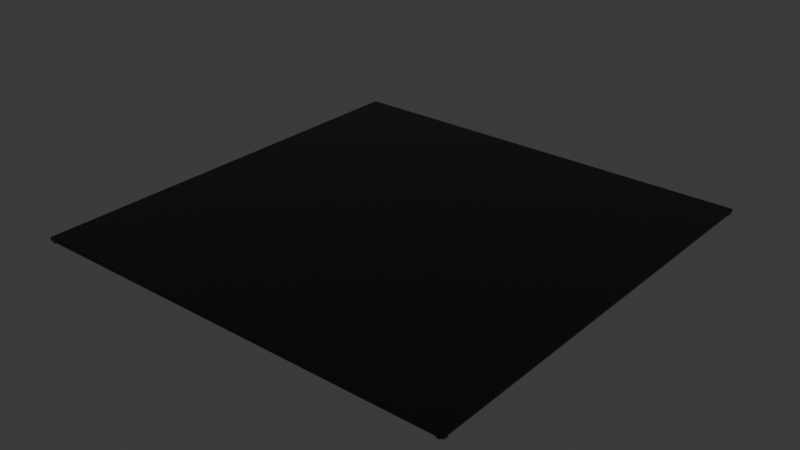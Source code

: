 # Source: CyberArenaFloorPlate.blend  (saved by Blender 5.1.30; exported with 4.5.12 LTS)
import bpy
from mathutils import Matrix  # noqa: F401  (used for matrix-valued properties, if any)

bpy.ops.wm.read_factory_settings(use_empty=True)
scene = bpy.context.scene
scene.name = 'Scene'

# ---- collections
col_collection = bpy.data.collections.new('Collection'); scene.collection.children.link(col_collection)

# ---- materials (node trees are filled in below, after node groups)
mat_flat_room_floor_blue_steel_001 = bpy.data.materials.new('flat room floor blue steel.001')
mat_flush_cyan_floor_inlay_001 = bpy.data.materials.new('flush cyan floor inlay.001')
mat_flush_magenta_floor_inlay_001 = bpy.data.materials.new('flush magenta floor inlay.001')
mat_floor_low_gunmetal_inlay_001 = bpy.data.materials.new('floor low gunmetal inlay.001')

# ---- material node trees
mat_flat_room_floor_blue_steel_001.use_nodes = True; mat_flat_room_floor_blue_steel_001.node_tree.nodes.clear()
_N = mat_flat_room_floor_blue_steel_001.node_tree.nodes; _L = mat_flat_room_floor_blue_steel_001.node_tree.links
n0 = _N.new('ShaderNodeBsdfPrincipled'); n0.name = 'Principled BSDF'; n0.location = (-200, 100)
n0.inputs[0].default_value = (0.055, 0.066, 0.08, 1.0)
n0.inputs[1].default_value = 0.75
n0.inputs[2].default_value = 0.3
n1 = _N.new('ShaderNodeOutputMaterial'); n1.name = 'Material Output'; n1.location = (200, 100)
_L.new(n0.outputs[0], n1.inputs[0])
n1.is_active_output = True
mat_flush_cyan_floor_inlay_001.use_nodes = True; mat_flush_cyan_floor_inlay_001.node_tree.nodes.clear()
_N = mat_flush_cyan_floor_inlay_001.node_tree.nodes; _L = mat_flush_cyan_floor_inlay_001.node_tree.links
n0 = _N.new('ShaderNodeBsdfPrincipled'); n0.name = 'Principled BSDF'; n0.location = (-200, 100)
n0.inputs[0].default_value = (0.0, 0.75, 0.95, 1.0)
n0.inputs[2].default_value = 0.2
n0.inputs[27].default_value = (0.0, 0.9, 1.0, 1.0)
n0.inputs[28].default_value = 1.7
n1 = _N.new('ShaderNodeOutputMaterial'); n1.name = 'Material Output'; n1.location = (200, 100)
_L.new(n0.outputs[0], n1.inputs[0])
n1.is_active_output = True
mat_flush_magenta_floor_inlay_001.use_nodes = True; mat_flush_magenta_floor_inlay_001.node_tree.nodes.clear()
_N = mat_flush_magenta_floor_inlay_001.node_tree.nodes; _L = mat_flush_magenta_floor_inlay_001.node_tree.links
n0 = _N.new('ShaderNodeBsdfPrincipled'); n0.name = 'Principled BSDF'; n0.location = (-200, 100)
n0.inputs[0].default_value = (0.85, 0.02, 0.78, 1.0)
n0.inputs[2].default_value = 0.2
n0.inputs[27].default_value = (1.0, 0.0, 0.9, 1.0)
n0.inputs[28].default_value = 1.5
n1 = _N.new('ShaderNodeOutputMaterial'); n1.name = 'Material Output'; n1.location = (200, 100)
_L.new(n0.outputs[0], n1.inputs[0])
n1.is_active_output = True
mat_floor_low_gunmetal_inlay_001.use_nodes = True; mat_floor_low_gunmetal_inlay_001.node_tree.nodes.clear()
_N = mat_floor_low_gunmetal_inlay_001.node_tree.nodes; _L = mat_floor_low_gunmetal_inlay_001.node_tree.links
n0 = _N.new('ShaderNodeBsdfPrincipled'); n0.name = 'Principled BSDF'; n0.location = (-200, 100)
n0.inputs[0].default_value = (0.26, 0.3, 0.34, 1.0)
n0.inputs[1].default_value = 0.8
n0.inputs[2].default_value = 0.25
n1 = _N.new('ShaderNodeOutputMaterial'); n1.name = 'Material Output'; n1.location = (200, 100)
_L.new(n0.outputs[0], n1.inputs[0])
n1.is_active_output = True

# ---- world
world_world = bpy.data.worlds.new('World'); scene.world = world_world
world_world.use_nodes = True; world_world.node_tree.nodes.clear()
_N = world_world.node_tree.nodes; _L = world_world.node_tree.links
n0 = _N.new('ShaderNodeOutputWorld'); n0.name = 'World Output'; n0.location = (200, 100)
n1 = _N.new('ShaderNodeBackground'); n1.name = 'Background'; n1.location = (-200, 100)
n1.inputs[0].default_value = (0.05088, 0.05088, 0.05088, 1.0)
_L.new(n1.outputs[0], n0.inputs[0])
n0.is_active_output = True
world_world.color = (0.05088, 0.05088, 0.05088)
world_world.sun_shadow_jitter_overblur = 0.0

# ---- meshes
me_cube_076 = bpy.data.meshes.new('Cube.076')
me_cube_076.from_pydata([(-2.0, -0.0175, -2.0), (-2.0, -0.0175, 2.0), (-2.0, 0.0175, -2.0), (-2.0, 0.0175, 2.0), (2.0, -0.0175, -2.0), (2.0, -0.0175, 2.0), (2.0, 0.0175, -2.0), (2.0, 0.0175, 2.0)], [], [(0, 1, 3, 2), (2, 3, 7, 6), (6, 7, 5, 4), (4, 5, 1, 0), (2, 6, 4, 0), (7, 3, 1, 5)])
_uv = me_cube_076.uv_layers.new(name='UVMap')
_uv.uv.foreach_set('vector', [0.375, 0.0, 0.625, 0.0, 0.625, 0.25, 0.375, 0.25, 0.375, 0.25, 0.625, 0.25, 0.625, 0.5, 0.375, 0.5, 0.375, 0.5, 0.625, 0.5, 0.625, 0.75, 0.375, 0.75, 0.375, 0.75, 0.625, 0.75, 0.625, 1.0, 0.375, 1.0, 0.125, 0.5, 0.375, 0.5, 0.375, 0.75, 0.125, 0.75, 0.625, 0.5, 0.875, 0.5, 0.875, 0.75, 0.625, 0.75])
me_cube_076.materials.append(mat_flat_room_floor_blue_steel_001)
me_cube_076.update()
me_cube_077 = bpy.data.meshes.new('Cube.077')
me_cube_077.from_pydata([(-1.675, -0.002, -0.013), (-1.675, -0.002, 0.013), (-1.675, 0.002, -0.013), (-1.675, 0.002, 0.013), (1.675, -0.002, -0.013), (1.675, -0.002, 0.013), (1.675, 0.002, -0.013), (1.675, 0.002, 0.013)], [], [(0, 1, 3, 2), (2, 3, 7, 6), (6, 7, 5, 4), (4, 5, 1, 0), (2, 6, 4, 0), (7, 3, 1, 5)])
_uv = me_cube_077.uv_layers.new(name='UVMap')
_uv.uv.foreach_set('vector', [0.375, 0.0, 0.625, 0.0, 0.625, 0.25, 0.375, 0.25, 0.375, 0.25, 0.625, 0.25, 0.625, 0.5, 0.375, 0.5, 0.375, 0.5, 0.625, 0.5, 0.625, 0.75, 0.375, 0.75, 0.375, 0.75, 0.625, 0.75, 0.625, 1.0, 0.375, 1.0, 0.125, 0.5, 0.375, 0.5, 0.375, 0.75, 0.125, 0.75, 0.625, 0.5, 0.875, 0.5, 0.875, 0.75, 0.625, 0.75])
me_cube_077.materials.append(mat_flush_cyan_floor_inlay_001)
me_cube_077.update()
me_cube_078 = bpy.data.meshes.new('Cube.078')
me_cube_078.from_pydata([(-1.675, -0.002, -0.013), (-1.675, -0.002, 0.013), (-1.675, 0.002, -0.013), (-1.675, 0.002, 0.013), (1.675, -0.002, -0.013), (1.675, -0.002, 0.013), (1.675, 0.002, -0.013), (1.675, 0.002, 0.013)], [], [(0, 1, 3, 2), (2, 3, 7, 6), (6, 7, 5, 4), (4, 5, 1, 0), (2, 6, 4, 0), (7, 3, 1, 5)])
_uv = me_cube_078.uv_layers.new(name='UVMap')
_uv.uv.foreach_set('vector', [0.375, 0.0, 0.625, 0.0, 0.625, 0.25, 0.375, 0.25, 0.375, 0.25, 0.625, 0.25, 0.625, 0.5, 0.375, 0.5, 0.375, 0.5, 0.625, 0.5, 0.625, 0.75, 0.375, 0.75, 0.375, 0.75, 0.625, 0.75, 0.625, 1.0, 0.375, 1.0, 0.125, 0.5, 0.375, 0.5, 0.375, 0.75, 0.125, 0.75, 0.625, 0.5, 0.875, 0.5, 0.875, 0.75, 0.625, 0.75])
me_cube_078.materials.append(mat_flush_magenta_floor_inlay_001)
me_cube_078.update()
me_cube_079 = bpy.data.meshes.new('Cube.079')
me_cube_079.from_pydata([(-0.013, -0.002, -1.675), (-0.013, -0.002, 1.675), (-0.013, 0.002, -1.675), (-0.013, 0.002, 1.675), (0.013, -0.002, -1.675), (0.013, -0.002, 1.675), (0.013, 0.002, -1.675), (0.013, 0.002, 1.675)], [], [(0, 1, 3, 2), (2, 3, 7, 6), (6, 7, 5, 4), (4, 5, 1, 0), (2, 6, 4, 0), (7, 3, 1, 5)])
_uv = me_cube_079.uv_layers.new(name='UVMap')
_uv.uv.foreach_set('vector', [0.375, 0.0, 0.625, 0.0, 0.625, 0.25, 0.375, 0.25, 0.375, 0.25, 0.625, 0.25, 0.625, 0.5, 0.375, 0.5, 0.375, 0.5, 0.625, 0.5, 0.625, 0.75, 0.375, 0.75, 0.375, 0.75, 0.625, 0.75, 0.625, 1.0, 0.375, 1.0, 0.125, 0.5, 0.375, 0.5, 0.375, 0.75, 0.125, 0.75, 0.625, 0.5, 0.875, 0.5, 0.875, 0.75, 0.625, 0.75])
me_cube_079.materials.append(mat_flush_cyan_floor_inlay_001)
me_cube_079.update()
me_cube_080 = bpy.data.meshes.new('Cube.080')
me_cube_080.from_pydata([(-0.013, -0.002, -1.675), (-0.013, -0.002, 1.675), (-0.013, 0.002, -1.675), (-0.013, 0.002, 1.675), (0.013, -0.002, -1.675), (0.013, -0.002, 1.675), (0.013, 0.002, -1.675), (0.013, 0.002, 1.675)], [], [(0, 1, 3, 2), (2, 3, 7, 6), (6, 7, 5, 4), (4, 5, 1, 0), (2, 6, 4, 0), (7, 3, 1, 5)])
_uv = me_cube_080.uv_layers.new(name='UVMap')
_uv.uv.foreach_set('vector', [0.375, 0.0, 0.625, 0.0, 0.625, 0.25, 0.375, 0.25, 0.375, 0.25, 0.625, 0.25, 0.625, 0.5, 0.375, 0.5, 0.375, 0.5, 0.625, 0.5, 0.625, 0.75, 0.375, 0.75, 0.375, 0.75, 0.625, 0.75, 0.625, 1.0, 0.375, 1.0, 0.125, 0.5, 0.375, 0.5, 0.375, 0.75, 0.125, 0.75, 0.625, 0.5, 0.875, 0.5, 0.875, 0.75, 0.625, 0.75])
me_cube_080.materials.append(mat_flush_magenta_floor_inlay_001)
me_cube_080.update()
me_cube_081 = bpy.data.meshes.new('Cube.081')
me_cube_081.from_pydata([(-2.0, -0.004, -0.016), (-2.0, -0.004, 0.016), (-2.0, 0.004, -0.016), (-2.0, 0.004, 0.016), (2.0, -0.004, -0.016), (2.0, -0.004, 0.016), (2.0, 0.004, -0.016), (2.0, 0.004, 0.016)], [], [(0, 1, 3, 2), (2, 3, 7, 6), (6, 7, 5, 4), (4, 5, 1, 0), (2, 6, 4, 0), (7, 3, 1, 5)])
_uv = me_cube_081.uv_layers.new(name='UVMap')
_uv.uv.foreach_set('vector', [0.375, 0.0, 0.625, 0.0, 0.625, 0.25, 0.375, 0.25, 0.375, 0.25, 0.625, 0.25, 0.625, 0.5, 0.375, 0.5, 0.375, 0.5, 0.625, 0.5, 0.625, 0.75, 0.375, 0.75, 0.375, 0.75, 0.625, 0.75, 0.625, 1.0, 0.375, 1.0, 0.125, 0.5, 0.375, 0.5, 0.375, 0.75, 0.125, 0.75, 0.625, 0.5, 0.875, 0.5, 0.875, 0.75, 0.625, 0.75])
me_cube_081.materials.append(mat_floor_low_gunmetal_inlay_001)
me_cube_081.update()
me_cube_082 = bpy.data.meshes.new('Cube.082')
me_cube_082.from_pydata([(-2.0, -0.004, -0.016), (-2.0, -0.004, 0.016), (-2.0, 0.004, -0.016), (-2.0, 0.004, 0.016), (2.0, -0.004, -0.016), (2.0, -0.004, 0.016), (2.0, 0.004, -0.016), (2.0, 0.004, 0.016)], [], [(0, 1, 3, 2), (2, 3, 7, 6), (6, 7, 5, 4), (4, 5, 1, 0), (2, 6, 4, 0), (7, 3, 1, 5)])
_uv = me_cube_082.uv_layers.new(name='UVMap')
_uv.uv.foreach_set('vector', [0.375, 0.0, 0.625, 0.0, 0.625, 0.25, 0.375, 0.25, 0.375, 0.25, 0.625, 0.25, 0.625, 0.5, 0.375, 0.5, 0.375, 0.5, 0.625, 0.5, 0.625, 0.75, 0.375, 0.75, 0.375, 0.75, 0.625, 0.75, 0.625, 1.0, 0.375, 1.0, 0.125, 0.5, 0.375, 0.5, 0.375, 0.75, 0.125, 0.75, 0.625, 0.5, 0.875, 0.5, 0.875, 0.75, 0.625, 0.75])
me_cube_082.materials.append(mat_floor_low_gunmetal_inlay_001)
me_cube_082.update()
me_cube_083 = bpy.data.meshes.new('Cube.083')
me_cube_083.from_pydata([(-0.016, -0.004, -2.0), (-0.016, -0.004, 2.0), (-0.016, 0.004, -2.0), (-0.016, 0.004, 2.0), (0.016, -0.004, -2.0), (0.016, -0.004, 2.0), (0.016, 0.004, -2.0), (0.016, 0.004, 2.0)], [], [(0, 1, 3, 2), (2, 3, 7, 6), (6, 7, 5, 4), (4, 5, 1, 0), (2, 6, 4, 0), (7, 3, 1, 5)])
_uv = me_cube_083.uv_layers.new(name='UVMap')
_uv.uv.foreach_set('vector', [0.375, 0.0, 0.625, 0.0, 0.625, 0.25, 0.375, 0.25, 0.375, 0.25, 0.625, 0.25, 0.625, 0.5, 0.375, 0.5, 0.375, 0.5, 0.625, 0.5, 0.625, 0.75, 0.375, 0.75, 0.375, 0.75, 0.625, 0.75, 0.625, 1.0, 0.375, 1.0, 0.125, 0.5, 0.375, 0.5, 0.375, 0.75, 0.125, 0.75, 0.625, 0.5, 0.875, 0.5, 0.875, 0.75, 0.625, 0.75])
me_cube_083.materials.append(mat_floor_low_gunmetal_inlay_001)
me_cube_083.update()
me_cube_084 = bpy.data.meshes.new('Cube.084')
me_cube_084.from_pydata([(-0.016, -0.004, -2.0), (-0.016, -0.004, 2.0), (-0.016, 0.004, -2.0), (-0.016, 0.004, 2.0), (0.016, -0.004, -2.0), (0.016, -0.004, 2.0), (0.016, 0.004, -2.0), (0.016, 0.004, 2.0)], [], [(0, 1, 3, 2), (2, 3, 7, 6), (6, 7, 5, 4), (4, 5, 1, 0), (2, 6, 4, 0), (7, 3, 1, 5)])
_uv = me_cube_084.uv_layers.new(name='UVMap')
_uv.uv.foreach_set('vector', [0.375, 0.0, 0.625, 0.0, 0.625, 0.25, 0.375, 0.25, 0.375, 0.25, 0.625, 0.25, 0.625, 0.5, 0.375, 0.5, 0.375, 0.5, 0.625, 0.5, 0.625, 0.75, 0.375, 0.75, 0.375, 0.75, 0.625, 0.75, 0.625, 1.0, 0.375, 1.0, 0.125, 0.5, 0.375, 0.5, 0.375, 0.75, 0.125, 0.75, 0.625, 0.5, 0.875, 0.5, 0.875, 0.75, 0.625, 0.75])
me_cube_084.materials.append(mat_floor_low_gunmetal_inlay_001)
me_cube_084.update()

# ---- objects
ob_flat_full_room_floor_panel = bpy.data.objects.new('flat full room floor panel', me_cube_076)
ob_flush_long_perimeter_floor_light = bpy.data.objects.new('flush long perimeter floor light', me_cube_077)
ob_flush_long_perimeter_floor_light_001 = bpy.data.objects.new('flush long perimeter floor light.001', me_cube_078)
ob_flush_side_perimeter_floor_light = bpy.data.objects.new('flush side perimeter floor light', me_cube_079)
ob_flush_side_perimeter_floor_light_001 = bpy.data.objects.new('flush side perimeter floor light.001', me_cube_080)
ob_very_low_floor_outer_rail_z = bpy.data.objects.new('very low floor outer rail z', me_cube_081)
ob_very_low_floor_outer_rail_z_001 = bpy.data.objects.new('very low floor outer rail z.001', me_cube_082)
ob_very_low_floor_outer_rail_x = bpy.data.objects.new('very low floor outer rail x', me_cube_083)
ob_very_low_floor_outer_rail_x_001 = bpy.data.objects.new('very low floor outer rail x.001', me_cube_084)

# ---- transforms, parenting, visibility, modifiers, constraints
ob_flat_full_room_floor_panel.location = (0.0, 0.0, 0.0)
ob_flat_full_room_floor_panel.rotation_euler = (-1.571, 0.0, 0.0)
_m = ob_flat_full_room_floor_panel.modifiers.new('small bounded bevel', 'BEVEL')
_m.width = 0.004
_m.width_pct = 0.004
_m = ob_flat_full_room_floor_panel.modifiers.new('weighted normals', 'WEIGHTED_NORMAL')
ob_flush_long_perimeter_floor_light.location = (0.0, 1.8, -0.02)
ob_flush_long_perimeter_floor_light.rotation_euler = (-1.571, 0.0, 0.0)
ob_flush_long_perimeter_floor_light_001.location = (0.0, -1.8, -0.02)
ob_flush_long_perimeter_floor_light_001.rotation_euler = (-1.571, 0.0, 0.0)
ob_flush_side_perimeter_floor_light.location = (1.8, -8.742e-10, -0.02)
ob_flush_side_perimeter_floor_light.rotation_euler = (-1.571, 0.0, 0.0)
ob_flush_side_perimeter_floor_light_001.location = (-1.8, -8.742e-10, -0.02)
ob_flush_side_perimeter_floor_light_001.rotation_euler = (-1.571, 0.0, 0.0)
ob_very_low_floor_outer_rail_z.location = (0.0, 1.96, -0.024)
ob_very_low_floor_outer_rail_z.rotation_euler = (-1.571, 0.0, 0.0)
_m = ob_very_low_floor_outer_rail_z.modifiers.new('small bounded bevel', 'BEVEL')
_m.width = 0.002
_m.width_pct = 0.002
_m = ob_very_low_floor_outer_rail_z.modifiers.new('weighted normals', 'WEIGHTED_NORMAL')
ob_very_low_floor_outer_rail_z_001.location = (0.0, -1.96, -0.024)
ob_very_low_floor_outer_rail_z_001.rotation_euler = (-1.571, 0.0, 0.0)
_m = ob_very_low_floor_outer_rail_z_001.modifiers.new('small bounded bevel', 'BEVEL')
_m.width = 0.002
_m.width_pct = 0.002
_m = ob_very_low_floor_outer_rail_z_001.modifiers.new('weighted normals', 'WEIGHTED_NORMAL')
ob_very_low_floor_outer_rail_x.location = (1.96, -1.049e-09, -0.024)
ob_very_low_floor_outer_rail_x.rotation_euler = (-1.571, 0.0, 0.0)
_m = ob_very_low_floor_outer_rail_x.modifiers.new('small bounded bevel', 'BEVEL')
_m.width = 0.002
_m.width_pct = 0.002
_m = ob_very_low_floor_outer_rail_x.modifiers.new('weighted normals', 'WEIGHTED_NORMAL')
ob_very_low_floor_outer_rail_x_001.location = (-1.96, -1.049e-09, -0.024)
ob_very_low_floor_outer_rail_x_001.rotation_euler = (-1.571, 0.0, 0.0)
_m = ob_very_low_floor_outer_rail_x_001.modifiers.new('small bounded bevel', 'BEVEL')
_m.width = 0.002
_m.width_pct = 0.002
_m = ob_very_low_floor_outer_rail_x_001.modifiers.new('weighted normals', 'WEIGHTED_NORMAL')

# ---- collection membership
col_collection.objects.link(ob_flat_full_room_floor_panel)
col_collection.objects.link(ob_flush_long_perimeter_floor_light)
col_collection.objects.link(ob_flush_long_perimeter_floor_light_001)
col_collection.objects.link(ob_flush_side_perimeter_floor_light)
col_collection.objects.link(ob_flush_side_perimeter_floor_light_001)
col_collection.objects.link(ob_very_low_floor_outer_rail_z)
col_collection.objects.link(ob_very_low_floor_outer_rail_z_001)
col_collection.objects.link(ob_very_low_floor_outer_rail_x)
col_collection.objects.link(ob_very_low_floor_outer_rail_x_001)

# ---- scene / render settings (as saved in the file)
scene.frame_start = 1; scene.frame_end = 250; scene.frame_set(1)
scene.render.engine = 'BLENDER_EEVEE_NEXT'
scene.render.bake_bias = 0.0
scene.render.bake_samples = 0
scene.cycles.sampling_pattern = 'TABULATED_SOBOL'
scene.eevee.use_volume_custom_range = False
bpy.context.view_layer.update()

# ---- added for rendering (the .blend has no active camera): camera
cam_auto = bpy.data.cameras.new('AutoCamera')
cam_auto.lens = 50.0
cam_auto.sensor_width = 36.0
cam_auto.clip_end = 1000.0
ob_auto_camera = bpy.data.objects.new('AutoCamera', cam_auto)
scene.collection.objects.link(ob_auto_camera)
ob_auto_camera.location = (5.23403, -6.28084, 4.18197)
ob_auto_camera.rotation_euler = (1.09748, -7.21219e-08, 0.694738)
scene.camera = ob_auto_camera
bpy.context.view_layer.update()
